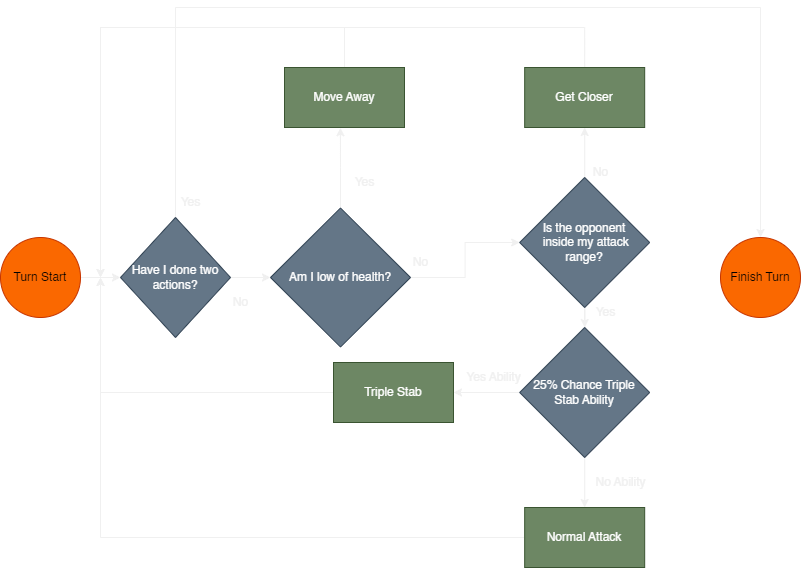

The diagram above was exported from draw.io. Its source (the exported page's mxGraphModel, read from the mxfile embedded in the PNG):
<mxGraphModel dx="1434" dy="745" grid="1" gridSize="10" guides="1" tooltips="1" connect="1" arrows="1" fold="1" page="1" pageScale="1" pageWidth="1169" pageHeight="827" math="0" shadow="0">
  <root>
    <mxCell id="WIyWlLk6GJQsqaUBKTNV-0" />
    <mxCell id="WIyWlLk6GJQsqaUBKTNV-1" parent="WIyWlLk6GJQsqaUBKTNV-0" />
    <mxCell id="CI5r2FsAEiHLjiuEeuxG-31" value="" style="edgeStyle=orthogonalEdgeStyle;rounded=0;orthogonalLoop=1;jettySize=auto;html=1;" parent="WIyWlLk6GJQsqaUBKTNV-1" source="CI5r2FsAEiHLjiuEeuxG-32" target="CI5r2FsAEiHLjiuEeuxG-46" edge="1">
      <mxGeometry relative="1" as="geometry" />
    </mxCell>
    <mxCell id="CI5r2FsAEiHLjiuEeuxG-32" value="Turn Start" style="ellipse;whiteSpace=wrap;html=1;aspect=fixed;fontSize=12;fillColor=#fa6800;fontColor=#000000;strokeColor=#C73500;" parent="WIyWlLk6GJQsqaUBKTNV-1" vertex="1">
      <mxGeometry x="40" y="370" width="80" height="80" as="geometry" />
    </mxCell>
    <mxCell id="CI5r2FsAEiHLjiuEeuxG-37" value="" style="edgeStyle=orthogonalEdgeStyle;rounded=0;orthogonalLoop=1;jettySize=auto;html=1;" parent="WIyWlLk6GJQsqaUBKTNV-1" source="CI5r2FsAEiHLjiuEeuxG-38" target="CI5r2FsAEiHLjiuEeuxG-60" edge="1">
      <mxGeometry relative="1" as="geometry" />
    </mxCell>
    <mxCell id="CI5r2FsAEiHLjiuEeuxG-69" value="" style="edgeStyle=orthogonalEdgeStyle;rounded=0;orthogonalLoop=1;jettySize=auto;html=1;" parent="WIyWlLk6GJQsqaUBKTNV-1" source="CI5r2FsAEiHLjiuEeuxG-38" target="CI5r2FsAEiHLjiuEeuxG-62" edge="1">
      <mxGeometry relative="1" as="geometry" />
    </mxCell>
    <mxCell id="CI5r2FsAEiHLjiuEeuxG-38" value="Is the opponent&lt;br&gt;&amp;nbsp;inside my attack range?" style="rhombus;whiteSpace=wrap;html=1;fontSize=12;fillColor=#647687;fontColor=#ffffff;strokeColor=#314354;" parent="WIyWlLk6GJQsqaUBKTNV-1" vertex="1">
      <mxGeometry x="559.1800000000001" y="310" width="130" height="130" as="geometry" />
    </mxCell>
    <mxCell id="CI5r2FsAEiHLjiuEeuxG-40" style="edgeStyle=none;curved=1;rounded=0;orthogonalLoop=1;jettySize=auto;html=1;exitX=0.5;exitY=0;exitDx=0;exitDy=0;fontSize=12;startSize=8;endSize=8;startArrow=none;" parent="WIyWlLk6GJQsqaUBKTNV-1" source="CI5r2FsAEiHLjiuEeuxG-57" edge="1">
      <mxGeometry relative="1" as="geometry">
        <Array as="points">
          <mxPoint x="385.82" y="250" />
        </Array>
        <mxPoint x="385.81999999999994" y="250" as="sourcePoint" />
        <mxPoint x="385.81999999999994" y="250" as="targetPoint" />
      </mxGeometry>
    </mxCell>
    <mxCell id="CI5r2FsAEiHLjiuEeuxG-45" style="edgeStyle=orthogonalEdgeStyle;rounded=0;orthogonalLoop=1;jettySize=auto;html=1;exitX=0.5;exitY=0;exitDx=0;exitDy=0;entryX=0.5;entryY=0;entryDx=0;entryDy=0;" parent="WIyWlLk6GJQsqaUBKTNV-1" source="CI5r2FsAEiHLjiuEeuxG-46" target="CI5r2FsAEiHLjiuEeuxG-49" edge="1">
      <mxGeometry relative="1" as="geometry">
        <Array as="points">
          <mxPoint x="215" y="140" />
          <mxPoint x="800" y="140" />
        </Array>
      </mxGeometry>
    </mxCell>
    <mxCell id="CI5r2FsAEiHLjiuEeuxG-64" style="edgeStyle=orthogonalEdgeStyle;rounded=0;orthogonalLoop=1;jettySize=auto;html=1;entryX=0;entryY=0.5;entryDx=0;entryDy=0;" parent="WIyWlLk6GJQsqaUBKTNV-1" source="CI5r2FsAEiHLjiuEeuxG-46" target="CI5r2FsAEiHLjiuEeuxG-53" edge="1">
      <mxGeometry relative="1" as="geometry" />
    </mxCell>
    <mxCell id="CI5r2FsAEiHLjiuEeuxG-46" value="Have I done two actions?" style="rhombus;whiteSpace=wrap;html=1;fillColor=#647687;fontColor=#ffffff;strokeColor=#314354;" parent="WIyWlLk6GJQsqaUBKTNV-1" vertex="1">
      <mxGeometry x="160" y="350" width="110" height="120" as="geometry" />
    </mxCell>
    <mxCell id="CI5r2FsAEiHLjiuEeuxG-47" value="Yes" style="text;html=1;align=center;verticalAlign=middle;resizable=0;points=[];autosize=1;strokeColor=none;fillColor=none;fontSize=12;" parent="WIyWlLk6GJQsqaUBKTNV-1" vertex="1">
      <mxGeometry x="210" y="320" width="40" height="30" as="geometry" />
    </mxCell>
    <mxCell id="CI5r2FsAEiHLjiuEeuxG-48" value="No" style="text;html=1;align=center;verticalAlign=middle;resizable=0;points=[];autosize=1;strokeColor=none;fillColor=none;fontSize=12;" parent="WIyWlLk6GJQsqaUBKTNV-1" vertex="1">
      <mxGeometry x="260" y="420" width="40" height="30" as="geometry" />
    </mxCell>
    <mxCell id="CI5r2FsAEiHLjiuEeuxG-49" value="Finish Turn" style="ellipse;whiteSpace=wrap;html=1;aspect=fixed;fontSize=12;fillColor=#fa6800;fontColor=#000000;strokeColor=#C73500;" parent="WIyWlLk6GJQsqaUBKTNV-1" vertex="1">
      <mxGeometry x="760" y="370" width="80" height="80" as="geometry" />
    </mxCell>
    <mxCell id="CI5r2FsAEiHLjiuEeuxG-51" style="edgeStyle=orthogonalEdgeStyle;rounded=0;orthogonalLoop=1;jettySize=auto;html=1;exitX=0.5;exitY=0;exitDx=0;exitDy=0;entryX=0.466;entryY=1.004;entryDx=0;entryDy=0;entryPerimeter=0;" parent="WIyWlLk6GJQsqaUBKTNV-1" source="CI5r2FsAEiHLjiuEeuxG-53" target="CI5r2FsAEiHLjiuEeuxG-57" edge="1">
      <mxGeometry relative="1" as="geometry">
        <mxPoint x="378.70000000000005" y="264.53999999999996" as="targetPoint" />
      </mxGeometry>
    </mxCell>
    <mxCell id="CI5r2FsAEiHLjiuEeuxG-66" style="edgeStyle=orthogonalEdgeStyle;rounded=0;orthogonalLoop=1;jettySize=auto;html=1;entryX=0;entryY=0.5;entryDx=0;entryDy=0;" parent="WIyWlLk6GJQsqaUBKTNV-1" source="CI5r2FsAEiHLjiuEeuxG-53" target="CI5r2FsAEiHLjiuEeuxG-38" edge="1">
      <mxGeometry relative="1" as="geometry" />
    </mxCell>
    <mxCell id="CI5r2FsAEiHLjiuEeuxG-53" value="Am I low of health?" style="rhombus;whiteSpace=wrap;html=1;fontSize=12;fillColor=#647687;fontColor=#ffffff;strokeColor=#314354;" parent="WIyWlLk6GJQsqaUBKTNV-1" vertex="1">
      <mxGeometry x="310" y="340.5" width="140" height="139" as="geometry" />
    </mxCell>
    <mxCell id="CI5r2FsAEiHLjiuEeuxG-55" value="Yes" style="text;html=1;align=center;verticalAlign=middle;resizable=0;points=[];autosize=1;strokeColor=none;fillColor=none;fontSize=12;" parent="WIyWlLk6GJQsqaUBKTNV-1" vertex="1">
      <mxGeometry x="384" y="300" width="40" height="30" as="geometry" />
    </mxCell>
    <mxCell id="CI5r2FsAEiHLjiuEeuxG-56" style="edgeStyle=orthogonalEdgeStyle;rounded=0;orthogonalLoop=1;jettySize=auto;html=1;exitX=0.5;exitY=0;exitDx=0;exitDy=0;" parent="WIyWlLk6GJQsqaUBKTNV-1" source="CI5r2FsAEiHLjiuEeuxG-57" edge="1">
      <mxGeometry relative="1" as="geometry">
        <mxPoint x="140" y="410" as="targetPoint" />
        <Array as="points">
          <mxPoint x="384" y="160" />
          <mxPoint x="140" y="160" />
        </Array>
      </mxGeometry>
    </mxCell>
    <mxCell id="CI5r2FsAEiHLjiuEeuxG-58" style="edgeStyle=none;curved=1;rounded=0;orthogonalLoop=1;jettySize=auto;html=1;exitX=0.5;exitY=0;exitDx=0;exitDy=0;fontSize=12;startSize=8;endSize=8;" parent="WIyWlLk6GJQsqaUBKTNV-1" edge="1">
      <mxGeometry relative="1" as="geometry">
        <Array as="points">
          <mxPoint x="596.8199999999999" y="250" />
        </Array>
        <mxPoint x="596.8199999999999" y="250" as="sourcePoint" />
        <mxPoint x="596.8199999999999" y="250" as="targetPoint" />
      </mxGeometry>
    </mxCell>
    <mxCell id="CI5r2FsAEiHLjiuEeuxG-59" style="edgeStyle=orthogonalEdgeStyle;rounded=0;orthogonalLoop=1;jettySize=auto;html=1;exitX=0.5;exitY=0;exitDx=0;exitDy=0;" parent="WIyWlLk6GJQsqaUBKTNV-1" source="CI5r2FsAEiHLjiuEeuxG-60" edge="1">
      <mxGeometry relative="1" as="geometry">
        <mxPoint x="140" y="410" as="targetPoint" />
        <Array as="points">
          <mxPoint x="624" y="160" />
          <mxPoint x="140" y="160" />
        </Array>
      </mxGeometry>
    </mxCell>
    <mxCell id="CI5r2FsAEiHLjiuEeuxG-60" value="Get Closer" style="rounded=0;whiteSpace=wrap;html=1;fillColor=#6d8764;fontColor=#ffffff;strokeColor=#3A5431;" parent="WIyWlLk6GJQsqaUBKTNV-1" vertex="1">
      <mxGeometry x="564.1800000000001" y="200" width="120" height="60" as="geometry" />
    </mxCell>
    <mxCell id="CI5r2FsAEiHLjiuEeuxG-72" style="edgeStyle=orthogonalEdgeStyle;rounded=0;orthogonalLoop=1;jettySize=auto;html=1;" parent="WIyWlLk6GJQsqaUBKTNV-1" source="CI5r2FsAEiHLjiuEeuxG-62" target="CI5r2FsAEiHLjiuEeuxG-70" edge="1">
      <mxGeometry relative="1" as="geometry" />
    </mxCell>
    <mxCell id="CI5r2FsAEiHLjiuEeuxG-74" value="" style="edgeStyle=orthogonalEdgeStyle;rounded=0;orthogonalLoop=1;jettySize=auto;html=1;" parent="WIyWlLk6GJQsqaUBKTNV-1" source="CI5r2FsAEiHLjiuEeuxG-62" target="CI5r2FsAEiHLjiuEeuxG-71" edge="1">
      <mxGeometry relative="1" as="geometry" />
    </mxCell>
    <mxCell id="CI5r2FsAEiHLjiuEeuxG-62" value="25% Chance Triple Stab Ability" style="rhombus;whiteSpace=wrap;html=1;fontSize=12;fillColor=#647687;fontColor=#ffffff;strokeColor=#314354;" parent="WIyWlLk6GJQsqaUBKTNV-1" vertex="1">
      <mxGeometry x="559.1800000000001" y="460" width="130" height="130" as="geometry" />
    </mxCell>
    <mxCell id="CI5r2FsAEiHLjiuEeuxG-65" value="" style="edgeStyle=none;curved=1;rounded=0;orthogonalLoop=1;jettySize=auto;html=1;exitX=0.5;exitY=0;exitDx=0;exitDy=0;fontSize=12;startSize=8;endSize=8;endArrow=none;" parent="WIyWlLk6GJQsqaUBKTNV-1" target="CI5r2FsAEiHLjiuEeuxG-57" edge="1">
      <mxGeometry relative="1" as="geometry">
        <Array as="points" />
        <mxPoint x="385.81999999999994" y="250" as="sourcePoint" />
        <mxPoint x="385.81999999999994" y="250" as="targetPoint" />
      </mxGeometry>
    </mxCell>
    <mxCell id="CI5r2FsAEiHLjiuEeuxG-57" value="Move Away" style="rounded=0;whiteSpace=wrap;html=1;fillColor=#6d8764;fontColor=#ffffff;strokeColor=#3A5431;" parent="WIyWlLk6GJQsqaUBKTNV-1" vertex="1">
      <mxGeometry x="324" y="200" width="120" height="60" as="geometry" />
    </mxCell>
    <mxCell id="CI5r2FsAEiHLjiuEeuxG-67" value="No" style="text;html=1;align=center;verticalAlign=middle;resizable=0;points=[];autosize=1;strokeColor=none;fillColor=none;fontSize=12;" parent="WIyWlLk6GJQsqaUBKTNV-1" vertex="1">
      <mxGeometry x="440" y="380" width="40" height="30" as="geometry" />
    </mxCell>
    <mxCell id="CI5r2FsAEiHLjiuEeuxG-82" style="edgeStyle=orthogonalEdgeStyle;rounded=0;orthogonalLoop=1;jettySize=auto;html=1;" parent="WIyWlLk6GJQsqaUBKTNV-1" source="CI5r2FsAEiHLjiuEeuxG-70" edge="1">
      <mxGeometry relative="1" as="geometry">
        <mxPoint x="140" y="410" as="targetPoint" />
      </mxGeometry>
    </mxCell>
    <mxCell id="CI5r2FsAEiHLjiuEeuxG-70" value="Triple Stab" style="rounded=0;whiteSpace=wrap;html=1;fillColor=#6d8764;fontColor=#ffffff;strokeColor=#3A5431;" parent="WIyWlLk6GJQsqaUBKTNV-1" vertex="1">
      <mxGeometry x="373.00000000000006" y="495" width="120" height="60" as="geometry" />
    </mxCell>
    <mxCell id="CI5r2FsAEiHLjiuEeuxG-81" style="edgeStyle=orthogonalEdgeStyle;rounded=0;orthogonalLoop=1;jettySize=auto;html=1;" parent="WIyWlLk6GJQsqaUBKTNV-1" source="CI5r2FsAEiHLjiuEeuxG-71" edge="1">
      <mxGeometry relative="1" as="geometry">
        <mxPoint x="140" y="410" as="targetPoint" />
      </mxGeometry>
    </mxCell>
    <mxCell id="CI5r2FsAEiHLjiuEeuxG-71" value="Normal Attack" style="rounded=0;whiteSpace=wrap;html=1;fillColor=#6d8764;fontColor=#ffffff;strokeColor=#3A5431;" parent="WIyWlLk6GJQsqaUBKTNV-1" vertex="1">
      <mxGeometry x="564.18" y="640" width="120" height="60" as="geometry" />
    </mxCell>
    <mxCell id="CI5r2FsAEiHLjiuEeuxG-78" value="Yes Ability" style="text;html=1;align=center;verticalAlign=middle;resizable=0;points=[];autosize=1;strokeColor=none;fillColor=none;fontSize=12;" parent="WIyWlLk6GJQsqaUBKTNV-1" vertex="1">
      <mxGeometry x="493.00000000000006" y="495" width="80" height="30" as="geometry" />
    </mxCell>
    <mxCell id="CI5r2FsAEiHLjiuEeuxG-80" value="No Ability" style="text;html=1;align=center;verticalAlign=middle;resizable=0;points=[];autosize=1;strokeColor=none;fillColor=none;fontSize=12;" parent="WIyWlLk6GJQsqaUBKTNV-1" vertex="1">
      <mxGeometry x="625" y="600" width="70" height="30" as="geometry" />
    </mxCell>
    <mxCell id="CI5r2FsAEiHLjiuEeuxG-83" value="Yes" style="text;html=1;align=center;verticalAlign=middle;resizable=0;points=[];autosize=1;strokeColor=none;fillColor=none;fontSize=12;" parent="WIyWlLk6GJQsqaUBKTNV-1" vertex="1">
      <mxGeometry x="625" y="430" width="40" height="30" as="geometry" />
    </mxCell>
    <mxCell id="CI5r2FsAEiHLjiuEeuxG-84" value="No" style="text;html=1;align=center;verticalAlign=middle;resizable=0;points=[];autosize=1;strokeColor=none;fillColor=none;fontSize=12;" parent="WIyWlLk6GJQsqaUBKTNV-1" vertex="1">
      <mxGeometry x="620" y="290" width="40" height="30" as="geometry" />
    </mxCell>
  </root>
</mxGraphModel>